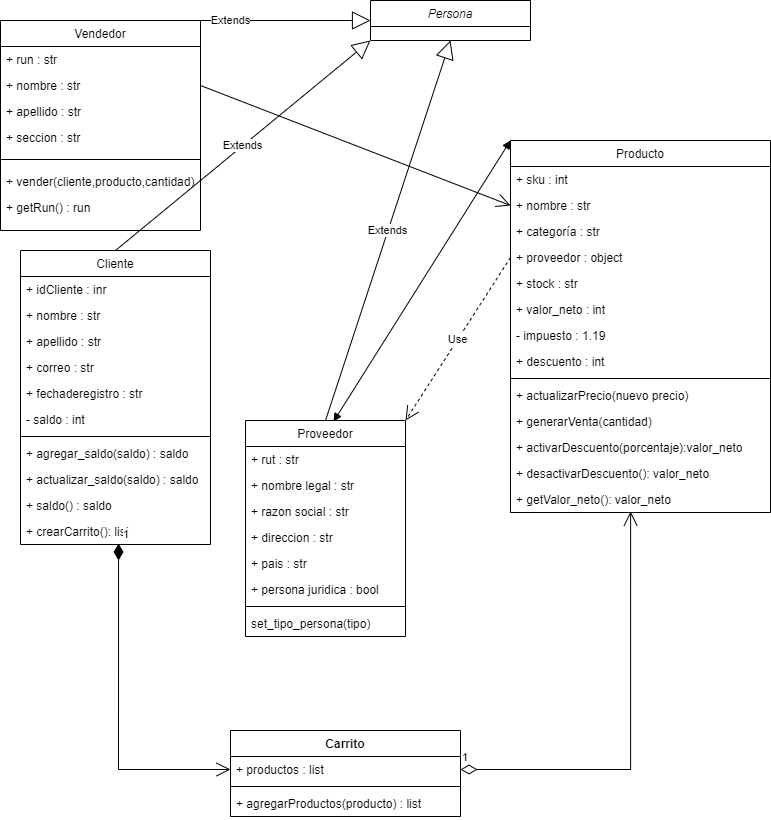

The diagram above was exported from draw.io. Its source (the exported page's mxGraphModel, read from the mxfile embedded in the PNG):
<mxGraphModel dx="1393" dy="766" grid="1" gridSize="10" guides="1" tooltips="1" connect="1" arrows="1" fold="1" page="1" pageScale="1" pageWidth="827" pageHeight="1169" math="0" shadow="0">
  <root>
    <mxCell id="WIyWlLk6GJQsqaUBKTNV-0" />
    <mxCell id="WIyWlLk6GJQsqaUBKTNV-1" parent="WIyWlLk6GJQsqaUBKTNV-0" />
    <mxCell id="zkfFHV4jXpPFQw0GAbJ--0" value="Persona" style="swimlane;fontStyle=2;align=center;verticalAlign=top;childLayout=stackLayout;horizontal=1;startSize=26;horizontalStack=0;resizeParent=1;resizeLast=0;collapsible=1;marginBottom=0;rounded=0;shadow=0;strokeWidth=1;" parent="WIyWlLk6GJQsqaUBKTNV-1" vertex="1">
      <mxGeometry x="390" y="40" width="160" height="40" as="geometry">
        <mxRectangle x="230" y="140" width="160" height="26" as="alternateBounds" />
      </mxGeometry>
    </mxCell>
    <mxCell id="zkfFHV4jXpPFQw0GAbJ--6" value="Vendedor" style="swimlane;fontStyle=0;align=center;verticalAlign=top;childLayout=stackLayout;horizontal=1;startSize=26;horizontalStack=0;resizeParent=1;resizeLast=0;collapsible=1;marginBottom=0;rounded=0;shadow=0;strokeWidth=1;" parent="WIyWlLk6GJQsqaUBKTNV-1" vertex="1">
      <mxGeometry x="20" y="60" width="200" height="210" as="geometry">
        <mxRectangle x="120" y="360" width="160" height="26" as="alternateBounds" />
      </mxGeometry>
    </mxCell>
    <mxCell id="qiSd2zT4JmtLCmYnbuvg-0" value="Extends" style="endArrow=block;endSize=16;endFill=0;html=1;rounded=0;entryX=0;entryY=0.5;entryDx=0;entryDy=0;" edge="1" parent="zkfFHV4jXpPFQw0GAbJ--6" target="zkfFHV4jXpPFQw0GAbJ--0">
      <mxGeometry width="160" relative="1" as="geometry">
        <mxPoint x="90" as="sourcePoint" />
        <mxPoint x="300" y="10" as="targetPoint" />
      </mxGeometry>
    </mxCell>
    <mxCell id="zkfFHV4jXpPFQw0GAbJ--8" value="+ run : str" style="text;align=left;verticalAlign=top;spacingLeft=4;spacingRight=4;overflow=hidden;rotatable=0;points=[[0,0.5],[1,0.5]];portConstraint=eastwest;rounded=0;shadow=0;html=0;" parent="zkfFHV4jXpPFQw0GAbJ--6" vertex="1">
      <mxGeometry y="26" width="200" height="26" as="geometry" />
    </mxCell>
    <mxCell id="qiSd2zT4JmtLCmYnbuvg-16" value="+ nombre : str" style="text;align=left;verticalAlign=top;spacingLeft=4;spacingRight=4;overflow=hidden;rotatable=0;points=[[0,0.5],[1,0.5]];portConstraint=eastwest;rounded=0;shadow=0;html=0;" vertex="1" parent="zkfFHV4jXpPFQw0GAbJ--6">
      <mxGeometry y="52" width="200" height="26" as="geometry" />
    </mxCell>
    <mxCell id="qiSd2zT4JmtLCmYnbuvg-18" value="+ apellido : str" style="text;align=left;verticalAlign=top;spacingLeft=4;spacingRight=4;overflow=hidden;rotatable=0;points=[[0,0.5],[1,0.5]];portConstraint=eastwest;rounded=0;shadow=0;html=0;" vertex="1" parent="zkfFHV4jXpPFQw0GAbJ--6">
      <mxGeometry y="78" width="200" height="26" as="geometry" />
    </mxCell>
    <mxCell id="qiSd2zT4JmtLCmYnbuvg-17" value="+ seccion : str" style="text;align=left;verticalAlign=top;spacingLeft=4;spacingRight=4;overflow=hidden;rotatable=0;points=[[0,0.5],[1,0.5]];portConstraint=eastwest;rounded=0;shadow=0;html=0;" vertex="1" parent="zkfFHV4jXpPFQw0GAbJ--6">
      <mxGeometry y="104" width="200" height="26" as="geometry" />
    </mxCell>
    <mxCell id="zkfFHV4jXpPFQw0GAbJ--9" value="" style="line;html=1;strokeWidth=1;align=left;verticalAlign=middle;spacingTop=-1;spacingLeft=3;spacingRight=3;rotatable=0;labelPosition=right;points=[];portConstraint=eastwest;" parent="zkfFHV4jXpPFQw0GAbJ--6" vertex="1">
      <mxGeometry y="130" width="200" height="18" as="geometry" />
    </mxCell>
    <mxCell id="qiSd2zT4JmtLCmYnbuvg-20" value="+ vender(cliente,producto,cantidad)" style="text;align=left;verticalAlign=top;spacingLeft=4;spacingRight=4;overflow=hidden;rotatable=0;points=[[0,0.5],[1,0.5]];portConstraint=eastwest;rounded=0;shadow=0;html=0;" vertex="1" parent="zkfFHV4jXpPFQw0GAbJ--6">
      <mxGeometry y="148" width="200" height="26" as="geometry" />
    </mxCell>
    <mxCell id="qiSd2zT4JmtLCmYnbuvg-19" value="+ getRun() : run" style="text;align=left;verticalAlign=top;spacingLeft=4;spacingRight=4;overflow=hidden;rotatable=0;points=[[0,0.5],[1,0.5]];portConstraint=eastwest;rounded=0;shadow=0;html=0;" vertex="1" parent="zkfFHV4jXpPFQw0GAbJ--6">
      <mxGeometry y="174" width="200" height="32" as="geometry" />
    </mxCell>
    <mxCell id="zkfFHV4jXpPFQw0GAbJ--13" value="Proveedor" style="swimlane;fontStyle=0;align=center;verticalAlign=top;childLayout=stackLayout;horizontal=1;startSize=26;horizontalStack=0;resizeParent=1;resizeLast=0;collapsible=1;marginBottom=0;rounded=0;shadow=0;strokeWidth=1;" parent="WIyWlLk6GJQsqaUBKTNV-1" vertex="1">
      <mxGeometry x="265" y="460" width="160" height="216" as="geometry">
        <mxRectangle x="340" y="380" width="170" height="26" as="alternateBounds" />
      </mxGeometry>
    </mxCell>
    <mxCell id="zkfFHV4jXpPFQw0GAbJ--14" value="+ rut : str" style="text;align=left;verticalAlign=top;spacingLeft=4;spacingRight=4;overflow=hidden;rotatable=0;points=[[0,0.5],[1,0.5]];portConstraint=eastwest;" parent="zkfFHV4jXpPFQw0GAbJ--13" vertex="1">
      <mxGeometry y="26" width="160" height="26" as="geometry" />
    </mxCell>
    <mxCell id="qiSd2zT4JmtLCmYnbuvg-39" value="+ nombre legal : str" style="text;align=left;verticalAlign=top;spacingLeft=4;spacingRight=4;overflow=hidden;rotatable=0;points=[[0,0.5],[1,0.5]];portConstraint=eastwest;" vertex="1" parent="zkfFHV4jXpPFQw0GAbJ--13">
      <mxGeometry y="52" width="160" height="26" as="geometry" />
    </mxCell>
    <mxCell id="qiSd2zT4JmtLCmYnbuvg-40" value="+ razon social : str" style="text;align=left;verticalAlign=top;spacingLeft=4;spacingRight=4;overflow=hidden;rotatable=0;points=[[0,0.5],[1,0.5]];portConstraint=eastwest;" vertex="1" parent="zkfFHV4jXpPFQw0GAbJ--13">
      <mxGeometry y="78" width="160" height="26" as="geometry" />
    </mxCell>
    <mxCell id="qiSd2zT4JmtLCmYnbuvg-41" value="+ direccion : str" style="text;align=left;verticalAlign=top;spacingLeft=4;spacingRight=4;overflow=hidden;rotatable=0;points=[[0,0.5],[1,0.5]];portConstraint=eastwest;" vertex="1" parent="zkfFHV4jXpPFQw0GAbJ--13">
      <mxGeometry y="104" width="160" height="26" as="geometry" />
    </mxCell>
    <mxCell id="qiSd2zT4JmtLCmYnbuvg-42" value="+ pais : str" style="text;align=left;verticalAlign=top;spacingLeft=4;spacingRight=4;overflow=hidden;rotatable=0;points=[[0,0.5],[1,0.5]];portConstraint=eastwest;" vertex="1" parent="zkfFHV4jXpPFQw0GAbJ--13">
      <mxGeometry y="130" width="160" height="26" as="geometry" />
    </mxCell>
    <mxCell id="qiSd2zT4JmtLCmYnbuvg-43" value="+ persona juridica : bool" style="text;align=left;verticalAlign=top;spacingLeft=4;spacingRight=4;overflow=hidden;rotatable=0;points=[[0,0.5],[1,0.5]];portConstraint=eastwest;" vertex="1" parent="zkfFHV4jXpPFQw0GAbJ--13">
      <mxGeometry y="156" width="160" height="26" as="geometry" />
    </mxCell>
    <mxCell id="zkfFHV4jXpPFQw0GAbJ--15" value="" style="line;html=1;strokeWidth=1;align=left;verticalAlign=middle;spacingTop=-1;spacingLeft=3;spacingRight=3;rotatable=0;labelPosition=right;points=[];portConstraint=eastwest;" parent="zkfFHV4jXpPFQw0GAbJ--13" vertex="1">
      <mxGeometry y="182" width="160" height="8" as="geometry" />
    </mxCell>
    <mxCell id="qiSd2zT4JmtLCmYnbuvg-44" value="set_tipo_persona(tipo)" style="text;align=left;verticalAlign=top;spacingLeft=4;spacingRight=4;overflow=hidden;rotatable=0;points=[[0,0.5],[1,0.5]];portConstraint=eastwest;" vertex="1" parent="zkfFHV4jXpPFQw0GAbJ--13">
      <mxGeometry y="190" width="160" height="26" as="geometry" />
    </mxCell>
    <mxCell id="zkfFHV4jXpPFQw0GAbJ--17" value="Producto&#10;" style="swimlane;fontStyle=0;align=center;verticalAlign=top;childLayout=stackLayout;horizontal=1;startSize=26;horizontalStack=0;resizeParent=1;resizeLast=0;collapsible=1;marginBottom=0;rounded=0;shadow=0;strokeWidth=1;" parent="WIyWlLk6GJQsqaUBKTNV-1" vertex="1">
      <mxGeometry x="530" y="180" width="260" height="372" as="geometry">
        <mxRectangle x="550" y="140" width="160" height="26" as="alternateBounds" />
      </mxGeometry>
    </mxCell>
    <mxCell id="zkfFHV4jXpPFQw0GAbJ--18" value="+ sku : int" style="text;align=left;verticalAlign=top;spacingLeft=4;spacingRight=4;overflow=hidden;rotatable=0;points=[[0,0.5],[1,0.5]];portConstraint=eastwest;" parent="zkfFHV4jXpPFQw0GAbJ--17" vertex="1">
      <mxGeometry y="26" width="260" height="26" as="geometry" />
    </mxCell>
    <mxCell id="zkfFHV4jXpPFQw0GAbJ--19" value="+ nombre : str" style="text;align=left;verticalAlign=top;spacingLeft=4;spacingRight=4;overflow=hidden;rotatable=0;points=[[0,0.5],[1,0.5]];portConstraint=eastwest;rounded=0;shadow=0;html=0;" parent="zkfFHV4jXpPFQw0GAbJ--17" vertex="1">
      <mxGeometry y="52" width="260" height="26" as="geometry" />
    </mxCell>
    <mxCell id="zkfFHV4jXpPFQw0GAbJ--20" value="+ categoría : str" style="text;align=left;verticalAlign=top;spacingLeft=4;spacingRight=4;overflow=hidden;rotatable=0;points=[[0,0.5],[1,0.5]];portConstraint=eastwest;rounded=0;shadow=0;html=0;" parent="zkfFHV4jXpPFQw0GAbJ--17" vertex="1">
      <mxGeometry y="78" width="260" height="26" as="geometry" />
    </mxCell>
    <mxCell id="zkfFHV4jXpPFQw0GAbJ--21" value="+ proveedor : object" style="text;align=left;verticalAlign=top;spacingLeft=4;spacingRight=4;overflow=hidden;rotatable=0;points=[[0,0.5],[1,0.5]];portConstraint=eastwest;rounded=0;shadow=0;html=0;" parent="zkfFHV4jXpPFQw0GAbJ--17" vertex="1">
      <mxGeometry y="104" width="260" height="26" as="geometry" />
    </mxCell>
    <mxCell id="zkfFHV4jXpPFQw0GAbJ--22" value="+ stock : str" style="text;align=left;verticalAlign=top;spacingLeft=4;spacingRight=4;overflow=hidden;rotatable=0;points=[[0,0.5],[1,0.5]];portConstraint=eastwest;rounded=0;shadow=0;html=0;" parent="zkfFHV4jXpPFQw0GAbJ--17" vertex="1">
      <mxGeometry y="130" width="260" height="26" as="geometry" />
    </mxCell>
    <mxCell id="qiSd2zT4JmtLCmYnbuvg-31" value="+ valor_neto : int" style="text;align=left;verticalAlign=top;spacingLeft=4;spacingRight=4;overflow=hidden;rotatable=0;points=[[0,0.5],[1,0.5]];portConstraint=eastwest;rounded=0;shadow=0;html=0;" vertex="1" parent="zkfFHV4jXpPFQw0GAbJ--17">
      <mxGeometry y="156" width="260" height="26" as="geometry" />
    </mxCell>
    <mxCell id="qiSd2zT4JmtLCmYnbuvg-36" value="- impuesto : 1.19" style="text;align=left;verticalAlign=top;spacingLeft=4;spacingRight=4;overflow=hidden;rotatable=0;points=[[0,0.5],[1,0.5]];portConstraint=eastwest;rounded=0;shadow=0;html=0;" vertex="1" parent="zkfFHV4jXpPFQw0GAbJ--17">
      <mxGeometry y="182" width="260" height="26" as="geometry" />
    </mxCell>
    <mxCell id="qiSd2zT4JmtLCmYnbuvg-35" value="+ descuento : int" style="text;align=left;verticalAlign=top;spacingLeft=4;spacingRight=4;overflow=hidden;rotatable=0;points=[[0,0.5],[1,0.5]];portConstraint=eastwest;rounded=0;shadow=0;html=0;" vertex="1" parent="zkfFHV4jXpPFQw0GAbJ--17">
      <mxGeometry y="208" width="260" height="26" as="geometry" />
    </mxCell>
    <mxCell id="zkfFHV4jXpPFQw0GAbJ--23" value="" style="line;html=1;strokeWidth=1;align=left;verticalAlign=middle;spacingTop=-1;spacingLeft=3;spacingRight=3;rotatable=0;labelPosition=right;points=[];portConstraint=eastwest;" parent="zkfFHV4jXpPFQw0GAbJ--17" vertex="1">
      <mxGeometry y="234" width="260" height="8" as="geometry" />
    </mxCell>
    <mxCell id="qiSd2zT4JmtLCmYnbuvg-32" value="+ actualizarPrecio(nuevo precio) " style="text;align=left;verticalAlign=top;spacingLeft=4;spacingRight=4;overflow=hidden;rotatable=0;points=[[0,0.5],[1,0.5]];portConstraint=eastwest;rounded=0;shadow=0;html=0;" vertex="1" parent="zkfFHV4jXpPFQw0GAbJ--17">
      <mxGeometry y="242" width="260" height="26" as="geometry" />
    </mxCell>
    <mxCell id="qiSd2zT4JmtLCmYnbuvg-33" value="+ generarVenta(cantidad)" style="text;align=left;verticalAlign=top;spacingLeft=4;spacingRight=4;overflow=hidden;rotatable=0;points=[[0,0.5],[1,0.5]];portConstraint=eastwest;rounded=0;shadow=0;html=0;" vertex="1" parent="zkfFHV4jXpPFQw0GAbJ--17">
      <mxGeometry y="268" width="260" height="26" as="geometry" />
    </mxCell>
    <mxCell id="qiSd2zT4JmtLCmYnbuvg-34" value="+ activarDescuento(porcentaje):valor_neto" style="text;align=left;verticalAlign=top;spacingLeft=4;spacingRight=4;overflow=hidden;rotatable=0;points=[[0,0.5],[1,0.5]];portConstraint=eastwest;rounded=0;shadow=0;html=0;" vertex="1" parent="zkfFHV4jXpPFQw0GAbJ--17">
      <mxGeometry y="294" width="260" height="26" as="geometry" />
    </mxCell>
    <mxCell id="qiSd2zT4JmtLCmYnbuvg-37" value="+ desactivarDescuento(): valor_neto" style="text;align=left;verticalAlign=top;spacingLeft=4;spacingRight=4;overflow=hidden;rotatable=0;points=[[0,0.5],[1,0.5]];portConstraint=eastwest;rounded=0;shadow=0;html=0;" vertex="1" parent="zkfFHV4jXpPFQw0GAbJ--17">
      <mxGeometry y="320" width="260" height="26" as="geometry" />
    </mxCell>
    <mxCell id="qiSd2zT4JmtLCmYnbuvg-38" value="+ getValor_neto(): valor_neto" style="text;align=left;verticalAlign=top;spacingLeft=4;spacingRight=4;overflow=hidden;rotatable=0;points=[[0,0.5],[1,0.5]];portConstraint=eastwest;rounded=0;shadow=0;html=0;" vertex="1" parent="zkfFHV4jXpPFQw0GAbJ--17">
      <mxGeometry y="346" width="260" height="26" as="geometry" />
    </mxCell>
    <mxCell id="qiSd2zT4JmtLCmYnbuvg-1" value="Extends" style="endArrow=block;endSize=16;endFill=0;html=1;rounded=0;entryX=0.5;entryY=1;entryDx=0;entryDy=0;exitX=0.5;exitY=0;exitDx=0;exitDy=0;" edge="1" parent="WIyWlLk6GJQsqaUBKTNV-1" source="zkfFHV4jXpPFQw0GAbJ--13" target="zkfFHV4jXpPFQw0GAbJ--0">
      <mxGeometry width="160" relative="1" as="geometry">
        <mxPoint x="300" y="300" as="sourcePoint" />
        <mxPoint x="388" y="92.99000000000001" as="targetPoint" />
      </mxGeometry>
    </mxCell>
    <mxCell id="qiSd2zT4JmtLCmYnbuvg-3" value="Cliente" style="swimlane;fontStyle=0;align=center;verticalAlign=top;childLayout=stackLayout;horizontal=1;startSize=26;horizontalStack=0;resizeParent=1;resizeLast=0;collapsible=1;marginBottom=0;rounded=0;shadow=0;strokeWidth=1;" vertex="1" parent="WIyWlLk6GJQsqaUBKTNV-1">
      <mxGeometry x="40" y="290" width="190" height="294" as="geometry">
        <mxRectangle x="550" y="140" width="160" height="26" as="alternateBounds" />
      </mxGeometry>
    </mxCell>
    <mxCell id="qiSd2zT4JmtLCmYnbuvg-4" value="+ idCliente : inr" style="text;align=left;verticalAlign=top;spacingLeft=4;spacingRight=4;overflow=hidden;rotatable=0;points=[[0,0.5],[1,0.5]];portConstraint=eastwest;" vertex="1" parent="qiSd2zT4JmtLCmYnbuvg-3">
      <mxGeometry y="26" width="190" height="26" as="geometry" />
    </mxCell>
    <mxCell id="qiSd2zT4JmtLCmYnbuvg-5" value="+ nombre : str" style="text;align=left;verticalAlign=top;spacingLeft=4;spacingRight=4;overflow=hidden;rotatable=0;points=[[0,0.5],[1,0.5]];portConstraint=eastwest;rounded=0;shadow=0;html=0;" vertex="1" parent="qiSd2zT4JmtLCmYnbuvg-3">
      <mxGeometry y="52" width="190" height="26" as="geometry" />
    </mxCell>
    <mxCell id="qiSd2zT4JmtLCmYnbuvg-6" value="+ apellido : str" style="text;align=left;verticalAlign=top;spacingLeft=4;spacingRight=4;overflow=hidden;rotatable=0;points=[[0,0.5],[1,0.5]];portConstraint=eastwest;rounded=0;shadow=0;html=0;" vertex="1" parent="qiSd2zT4JmtLCmYnbuvg-3">
      <mxGeometry y="78" width="190" height="26" as="geometry" />
    </mxCell>
    <mxCell id="qiSd2zT4JmtLCmYnbuvg-7" value="+ correo : str" style="text;align=left;verticalAlign=top;spacingLeft=4;spacingRight=4;overflow=hidden;rotatable=0;points=[[0,0.5],[1,0.5]];portConstraint=eastwest;rounded=0;shadow=0;html=0;" vertex="1" parent="qiSd2zT4JmtLCmYnbuvg-3">
      <mxGeometry y="104" width="190" height="26" as="geometry" />
    </mxCell>
    <mxCell id="qiSd2zT4JmtLCmYnbuvg-8" value="+ fechaderegistro : str" style="text;align=left;verticalAlign=top;spacingLeft=4;spacingRight=4;overflow=hidden;rotatable=0;points=[[0,0.5],[1,0.5]];portConstraint=eastwest;rounded=0;shadow=0;html=0;" vertex="1" parent="qiSd2zT4JmtLCmYnbuvg-3">
      <mxGeometry y="130" width="190" height="26" as="geometry" />
    </mxCell>
    <mxCell id="qiSd2zT4JmtLCmYnbuvg-15" value="- saldo : int" style="text;align=left;verticalAlign=top;spacingLeft=4;spacingRight=4;overflow=hidden;rotatable=0;points=[[0,0.5],[1,0.5]];portConstraint=eastwest;rounded=0;shadow=0;html=0;" vertex="1" parent="qiSd2zT4JmtLCmYnbuvg-3">
      <mxGeometry y="156" width="190" height="26" as="geometry" />
    </mxCell>
    <mxCell id="qiSd2zT4JmtLCmYnbuvg-9" value="" style="line;html=1;strokeWidth=1;align=left;verticalAlign=middle;spacingTop=-1;spacingLeft=3;spacingRight=3;rotatable=0;labelPosition=right;points=[];portConstraint=eastwest;" vertex="1" parent="qiSd2zT4JmtLCmYnbuvg-3">
      <mxGeometry y="182" width="190" height="8" as="geometry" />
    </mxCell>
    <mxCell id="qiSd2zT4JmtLCmYnbuvg-21" value="+ agregar_saldo(saldo) : saldo" style="text;align=left;verticalAlign=top;spacingLeft=4;spacingRight=4;overflow=hidden;rotatable=0;points=[[0,0.5],[1,0.5]];portConstraint=eastwest;rounded=0;shadow=0;html=0;" vertex="1" parent="qiSd2zT4JmtLCmYnbuvg-3">
      <mxGeometry y="190" width="190" height="26" as="geometry" />
    </mxCell>
    <mxCell id="qiSd2zT4JmtLCmYnbuvg-23" value="+ actualizar_saldo(saldo) : saldo" style="text;align=left;verticalAlign=top;spacingLeft=4;spacingRight=4;overflow=hidden;rotatable=0;points=[[0,0.5],[1,0.5]];portConstraint=eastwest;rounded=0;shadow=0;html=0;" vertex="1" parent="qiSd2zT4JmtLCmYnbuvg-3">
      <mxGeometry y="216" width="190" height="26" as="geometry" />
    </mxCell>
    <mxCell id="qiSd2zT4JmtLCmYnbuvg-22" value="+ saldo() : saldo" style="text;align=left;verticalAlign=top;spacingLeft=4;spacingRight=4;overflow=hidden;rotatable=0;points=[[0,0.5],[1,0.5]];portConstraint=eastwest;rounded=0;shadow=0;html=0;" vertex="1" parent="qiSd2zT4JmtLCmYnbuvg-3">
      <mxGeometry y="242" width="190" height="26" as="geometry" />
    </mxCell>
    <mxCell id="qiSd2zT4JmtLCmYnbuvg-58" value="+ crearCarrito(): list" style="text;align=left;verticalAlign=top;spacingLeft=4;spacingRight=4;overflow=hidden;rotatable=0;points=[[0,0.5],[1,0.5]];portConstraint=eastwest;rounded=0;shadow=0;html=0;" vertex="1" parent="qiSd2zT4JmtLCmYnbuvg-3">
      <mxGeometry y="268" width="190" height="26" as="geometry" />
    </mxCell>
    <mxCell id="qiSd2zT4JmtLCmYnbuvg-12" value="Extends" style="endArrow=block;endSize=16;endFill=0;html=1;rounded=0;exitX=0.5;exitY=0;exitDx=0;exitDy=0;entryX=0;entryY=1;entryDx=0;entryDy=0;" edge="1" parent="WIyWlLk6GJQsqaUBKTNV-1" source="qiSd2zT4JmtLCmYnbuvg-3" target="zkfFHV4jXpPFQw0GAbJ--0">
      <mxGeometry width="160" relative="1" as="geometry">
        <mxPoint x="60" y="300" as="sourcePoint" />
        <mxPoint x="480" y="90" as="targetPoint" />
      </mxGeometry>
    </mxCell>
    <mxCell id="qiSd2zT4JmtLCmYnbuvg-48" value="" style="endArrow=block;startArrow=block;endFill=1;startFill=1;html=1;rounded=0;exitX=0.55;exitY=0.005;exitDx=0;exitDy=0;entryX=0;entryY=0;entryDx=0;entryDy=0;exitPerimeter=0;" edge="1" parent="WIyWlLk6GJQsqaUBKTNV-1" source="zkfFHV4jXpPFQw0GAbJ--13" target="zkfFHV4jXpPFQw0GAbJ--17">
      <mxGeometry width="160" relative="1" as="geometry">
        <mxPoint x="260" y="380" as="sourcePoint" />
        <mxPoint x="420" y="380" as="targetPoint" />
      </mxGeometry>
    </mxCell>
    <mxCell id="qiSd2zT4JmtLCmYnbuvg-49" value="Use" style="endArrow=open;endSize=12;dashed=1;html=1;rounded=0;exitX=0;exitY=0.5;exitDx=0;exitDy=0;entryX=1;entryY=0;entryDx=0;entryDy=0;" edge="1" parent="WIyWlLk6GJQsqaUBKTNV-1" source="zkfFHV4jXpPFQw0GAbJ--21" target="zkfFHV4jXpPFQw0GAbJ--13">
      <mxGeometry width="160" relative="1" as="geometry">
        <mxPoint x="440" y="280" as="sourcePoint" />
        <mxPoint x="470" y="350" as="targetPoint" />
      </mxGeometry>
    </mxCell>
    <mxCell id="qiSd2zT4JmtLCmYnbuvg-50" value="" style="endArrow=open;endFill=1;endSize=12;html=1;rounded=0;entryX=0;entryY=0.5;entryDx=0;entryDy=0;exitX=1;exitY=0.5;exitDx=0;exitDy=0;" edge="1" parent="WIyWlLk6GJQsqaUBKTNV-1" source="qiSd2zT4JmtLCmYnbuvg-16" target="zkfFHV4jXpPFQw0GAbJ--19">
      <mxGeometry width="160" relative="1" as="geometry">
        <mxPoint x="230" y="120" as="sourcePoint" />
        <mxPoint x="390" y="120" as="targetPoint" />
      </mxGeometry>
    </mxCell>
    <mxCell id="qiSd2zT4JmtLCmYnbuvg-51" value="Carrito" style="swimlane;fontStyle=1;align=center;verticalAlign=top;childLayout=stackLayout;horizontal=1;startSize=26;horizontalStack=0;resizeParent=1;resizeParentMax=0;resizeLast=0;collapsible=1;marginBottom=0;whiteSpace=wrap;html=1;" vertex="1" parent="WIyWlLk6GJQsqaUBKTNV-1">
      <mxGeometry x="250" y="770" width="230" height="86" as="geometry" />
    </mxCell>
    <mxCell id="qiSd2zT4JmtLCmYnbuvg-52" value="+ productos : list" style="text;strokeColor=none;fillColor=none;align=left;verticalAlign=top;spacingLeft=4;spacingRight=4;overflow=hidden;rotatable=0;points=[[0,0.5],[1,0.5]];portConstraint=eastwest;whiteSpace=wrap;html=1;" vertex="1" parent="qiSd2zT4JmtLCmYnbuvg-51">
      <mxGeometry y="26" width="230" height="26" as="geometry" />
    </mxCell>
    <mxCell id="qiSd2zT4JmtLCmYnbuvg-53" value="" style="line;strokeWidth=1;fillColor=none;align=left;verticalAlign=middle;spacingTop=-1;spacingLeft=3;spacingRight=3;rotatable=0;labelPosition=right;points=[];portConstraint=eastwest;strokeColor=inherit;" vertex="1" parent="qiSd2zT4JmtLCmYnbuvg-51">
      <mxGeometry y="52" width="230" height="8" as="geometry" />
    </mxCell>
    <mxCell id="qiSd2zT4JmtLCmYnbuvg-54" value="+ agregarProductos(producto) : list" style="text;strokeColor=none;fillColor=none;align=left;verticalAlign=top;spacingLeft=4;spacingRight=4;overflow=hidden;rotatable=0;points=[[0,0.5],[1,0.5]];portConstraint=eastwest;whiteSpace=wrap;html=1;" vertex="1" parent="qiSd2zT4JmtLCmYnbuvg-51">
      <mxGeometry y="60" width="230" height="26" as="geometry" />
    </mxCell>
    <mxCell id="qiSd2zT4JmtLCmYnbuvg-57" value="1" style="endArrow=open;html=1;endSize=12;startArrow=diamondThin;startSize=14;startFill=0;edgeStyle=orthogonalEdgeStyle;align=left;verticalAlign=bottom;rounded=0;exitX=1;exitY=0.5;exitDx=0;exitDy=0;entryX=0.462;entryY=0.962;entryDx=0;entryDy=0;entryPerimeter=0;" edge="1" parent="WIyWlLk6GJQsqaUBKTNV-1" source="qiSd2zT4JmtLCmYnbuvg-52" target="qiSd2zT4JmtLCmYnbuvg-38">
      <mxGeometry x="-1" y="3" relative="1" as="geometry">
        <mxPoint x="430" y="420" as="sourcePoint" />
        <mxPoint x="590" y="420" as="targetPoint" />
        <Array as="points">
          <mxPoint x="650" y="809" />
        </Array>
      </mxGeometry>
    </mxCell>
    <mxCell id="qiSd2zT4JmtLCmYnbuvg-59" value="1" style="endArrow=open;html=1;endSize=12;startArrow=diamondThin;startSize=14;startFill=1;edgeStyle=orthogonalEdgeStyle;align=left;verticalAlign=bottom;rounded=0;exitX=0.516;exitY=0.962;exitDx=0;exitDy=0;exitPerimeter=0;entryX=0;entryY=0.5;entryDx=0;entryDy=0;" edge="1" parent="WIyWlLk6GJQsqaUBKTNV-1" source="qiSd2zT4JmtLCmYnbuvg-58" target="qiSd2zT4JmtLCmYnbuvg-52">
      <mxGeometry x="-1" y="3" relative="1" as="geometry">
        <mxPoint x="420" y="700" as="sourcePoint" />
        <mxPoint x="580" y="700" as="targetPoint" />
      </mxGeometry>
    </mxCell>
  </root>
</mxGraphModel>